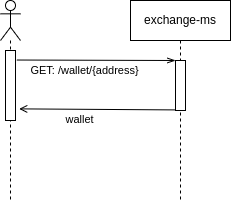

The diagram above was exported from draw.io. Its source (the exported page's mxGraphModel, read from the mxfile embedded in the PNG):
<mxGraphModel dx="1497" dy="876" grid="1" gridSize="10" guides="1" tooltips="1" connect="1" arrows="1" fold="1" page="1" pageScale="1" pageWidth="827" pageHeight="1169" math="0" shadow="0">
  <root>
    <mxCell id="0" />
    <mxCell id="1" parent="0" />
    <mxCell id="2" value="exchange-ms" style="shape=umlLifeline;perimeter=lifelinePerimeter;whiteSpace=wrap;html=1;container=1;collapsible=0;recursiveResize=0;outlineConnect=0;" vertex="1" parent="1">
      <mxGeometry x="250" y="560" width="100" height="200" as="geometry" />
    </mxCell>
    <mxCell id="3" value="" style="html=1;points=[];perimeter=orthogonalPerimeter;" vertex="1" parent="2">
      <mxGeometry x="45" y="60" width="10" height="50" as="geometry" />
    </mxCell>
    <mxCell id="4" style="rounded=0;orthogonalLoop=1;jettySize=auto;html=1;endArrow=openThin;endFill=0;exitX=1.135;exitY=0.136;exitDx=0;exitDy=0;exitPerimeter=0;" edge="1" parent="2" source="9">
      <mxGeometry relative="1" as="geometry">
        <mxPoint x="-110" y="60" as="sourcePoint" />
        <mxPoint x="45" y="60" as="targetPoint" />
      </mxGeometry>
    </mxCell>
    <mxCell id="5" value="GET: /wallet/{address}" style="edgeLabel;html=1;align=center;verticalAlign=middle;resizable=0;points=[];labelBackgroundColor=none;" connectable="0" vertex="1" parent="4">
      <mxGeometry x="-0.3882" y="-2" relative="1" as="geometry">
        <mxPoint x="19" y="8" as="offset" />
      </mxGeometry>
    </mxCell>
    <mxCell id="6" style="rounded=0;orthogonalLoop=1;jettySize=auto;html=1;endArrow=none;endFill=0;startArrow=open;startFill=0;entryX=-0.041;entryY=1.018;entryDx=0;entryDy=0;entryPerimeter=0;exitX=1.371;exitY=0.834;exitDx=0;exitDy=0;exitPerimeter=0;" edge="1" parent="2" source="9">
      <mxGeometry relative="1" as="geometry">
        <mxPoint x="-100" y="110" as="sourcePoint" />
        <mxPoint x="45" y="109.40999999999974" as="targetPoint" />
      </mxGeometry>
    </mxCell>
    <mxCell id="7" value="wallet" style="edgeLabel;html=1;align=center;verticalAlign=middle;resizable=0;points=[];labelBackgroundColor=none;" connectable="0" vertex="1" parent="6">
      <mxGeometry x="-0.2533" y="-1" relative="1" as="geometry">
        <mxPoint x="2" y="9" as="offset" />
      </mxGeometry>
    </mxCell>
    <mxCell id="8" value="" style="shape=umlLifeline;participant=umlActor;perimeter=lifelinePerimeter;whiteSpace=wrap;html=1;container=1;collapsible=0;recursiveResize=0;verticalAlign=top;spacingTop=36;outlineConnect=0;" vertex="1" parent="1">
      <mxGeometry x="120" y="560" width="20" height="200" as="geometry" />
    </mxCell>
    <mxCell id="9" value="" style="html=1;points=[];perimeter=orthogonalPerimeter;" vertex="1" parent="8">
      <mxGeometry x="5" y="50" width="10" height="70" as="geometry" />
    </mxCell>
  </root>
</mxGraphModel>